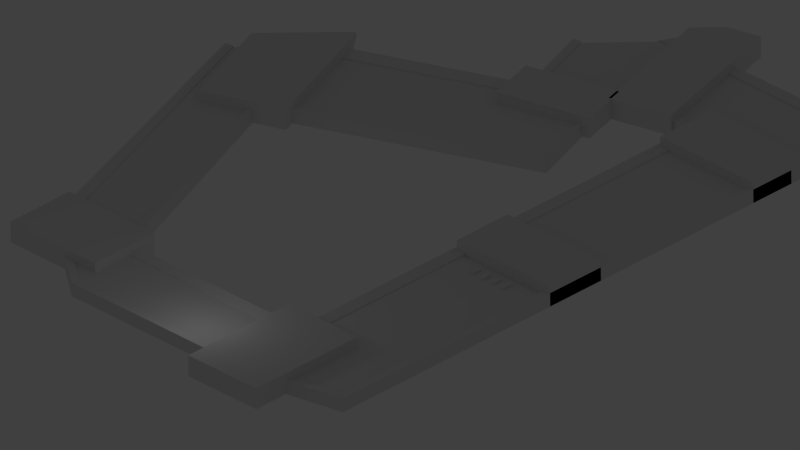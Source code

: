 # Source: firsttrack.blend  (saved by Blender 2.56.2; exported with 4.5.12 LTS)
import bpy
from mathutils import Matrix  # noqa: F401  (used for matrix-valued properties, if any)

bpy.ops.wm.read_factory_settings(use_empty=True)
scene = bpy.context.scene
scene.name = 'Scene'

# ---- collections
col_collection_1 = bpy.data.collections.new('Collection 1'); scene.collection.children.link(col_collection_1)

# ---- materials (node trees are filled in below, after node groups)
mat_material = bpy.data.materials.new('Material')
mat_material.alpha_threshold = 0.0
mat_material.use_transparent_shadow = False
mat_material.roughness = 0.5
mat_material.line_color = (0.0, 0.0, 0.0, 1.0)

# ---- material node trees

# ---- world
world_world = bpy.data.worlds.new('World'); scene.world = world_world
world_world.color = (0.05088, 0.05088, 0.05088)
world_world.use_sun_shadow = False
world_world.sun_shadow_jitter_overblur = 0.0
world_world.cycles.sampling_method = 'MANUAL'
world_world.cycles.sample_map_resolution = 256

# ---- cameras
cam_camera = bpy.data.cameras.new('Camera')
cam_camera.type = 'ORTHO'
cam_camera.clip_end = 100.0
cam_camera.lens = 30.4
cam_camera.ortho_scale = 66.81
cam_camera.dof.focus_distance = 0.0
cam_camera.dof.aperture_fstop = 128.0

# ---- lights
light_lamp = bpy.data.lights.new('Lamp', 'POINT')
light_lamp.transmission_factor = 0.0
light_lamp.cutoff_distance = 30.0
light_lamp.energy = 100.0
light_lamp.shadow_buffer_clip_start = 1.001
light_lamp.shadow_soft_size = 1.0
light_lamp.shadow_maximum_resolution = 0.006
light_lamp.use_absolute_resolution = True
light_lamp.cycles.use_multiple_importance_sampling = False

# ---- meshes
me_start_006 = bpy.data.meshes.new('start.006')
me_start_006.from_pydata([(0.2, 0.5, 7.451e-09), (0.2, -0.5, 7.451e-09), (-0.2, -0.5, 7.451e-09), (-0.2, 0.5, 7.451e-09), (0.2, 0.5, 0.2), (0.2, -0.5, 0.2), (-0.2, -0.5, 0.2), (-0.2, 0.5, 0.2)], [], [(0, 1, 2, 3), (4, 7, 6, 5), (0, 4, 5, 1), (1, 5, 6, 2), (2, 6, 7, 3), (4, 0, 3, 7)])
me_start_006.use_remesh_preserve_volume = False
me_start_006.use_remesh_preserve_attributes = False
me_start_006.use_mirror_vertex_groups = False
me_start_006.update()
me_start_005 = bpy.data.meshes.new('start.005')
me_start_005.from_pydata([(0.2, 0.5, 7.451e-09), (0.2, -0.5, 7.451e-09), (-0.2, -0.5, 7.451e-09), (-0.2, 0.5, 7.451e-09), (0.2, 0.5, 0.2), (0.2, -0.5, 0.2), (-0.2, -0.5, 0.2), (-0.2, 0.5, 0.2)], [], [(0, 1, 2, 3), (4, 7, 6, 5), (0, 4, 5, 1), (1, 5, 6, 2), (2, 6, 7, 3), (4, 0, 3, 7)])
me_start_005.use_remesh_preserve_volume = False
me_start_005.use_remesh_preserve_attributes = False
me_start_005.use_mirror_vertex_groups = False
me_start_005.update()
me_start_000 = bpy.data.meshes.new('start.000')
me_start_000.from_pydata([(0.2, 0.5, 7.451e-09), (0.2, -0.5, 7.451e-09), (-0.2, -0.5, 7.451e-09), (-0.2, 0.5, 7.451e-09), (0.2, 0.5, 0.2), (0.2, -0.5, 0.2), (-0.2, -0.5, 0.2), (-0.2, 0.5, 0.2)], [], [(0, 1, 2, 3), (4, 7, 6, 5), (0, 4, 5, 1), (1, 5, 6, 2), (2, 6, 7, 3), (4, 0, 3, 7)])
me_start_000.use_remesh_preserve_volume = False
me_start_000.use_remesh_preserve_attributes = False
me_start_000.use_mirror_vertex_groups = False
me_start_000.update()
me_start_4 = bpy.data.meshes.new('start.4')
me_start_4.from_pydata([(0.2, 0.5, 7.451e-09), (0.2, -0.5, 7.451e-09), (-0.2, -0.5, 7.451e-09), (-0.2, 0.5, 7.451e-09), (0.2, 0.5, 0.2), (0.2, -0.5, 0.2), (-0.2, -0.5, 0.2), (-0.2, 0.5, 0.2)], [], [(0, 1, 2, 3), (4, 7, 6, 5), (0, 4, 5, 1), (1, 5, 6, 2), (2, 6, 7, 3), (4, 0, 3, 7)])
me_start_4.use_remesh_preserve_volume = False
me_start_4.use_remesh_preserve_attributes = False
me_start_4.use_mirror_vertex_groups = False
me_start_4.update()
me_checkpoint_7 = bpy.data.meshes.new('checkpoint.7')
me_checkpoint_7.from_pydata([(7.0, 5.5, -1.0), (7.0, -2.5, -1.0), (-5.0, -2.5, -1.0), (-5.0, 5.5, -1.0), (7.0, 5.5, 1.0), (7.0, -2.5, 1.0), (-5.0, -2.5, 1.0), (-5.0, 5.5, 1.0)], [], [(0, 1, 2, 3), (4, 7, 6, 5), (0, 4, 5, 1), (1, 5, 6, 2), (2, 6, 7, 3), (4, 0, 3, 7)])
me_checkpoint_7.use_remesh_preserve_volume = False
me_checkpoint_7.use_remesh_preserve_attributes = False
me_checkpoint_7.use_mirror_vertex_groups = False
me_checkpoint_7.update()
me_checkpoint_6 = bpy.data.meshes.new('checkpoint.6')
me_checkpoint_6.from_pydata([(6.0, 4.5, -1.0), (6.0, -2.5, -1.0), (-4.0, -2.5, -1.0), (-4.0, 4.5, -1.0), (6.0, 4.5, 1.0), (6.0, -2.5, 1.0), (-4.0, -2.5, 1.0), (-4.0, 4.5, 1.0)], [], [(0, 1, 2, 3), (4, 7, 6, 5), (0, 4, 5, 1), (1, 5, 6, 2), (2, 6, 7, 3), (4, 0, 3, 7)])
me_checkpoint_6.use_remesh_preserve_volume = False
me_checkpoint_6.use_remesh_preserve_attributes = False
me_checkpoint_6.use_mirror_vertex_groups = False
me_checkpoint_6.update()
me_checkpoint_5 = bpy.data.meshes.new('checkpoint.5')
me_checkpoint_5.from_pydata([(9.0, 5.5, -1.0), (9.0, -2.5, -1.0), (-5.0, -2.5, -1.0), (-5.0, 5.5, -1.0), (9.0, 5.5, 1.0), (9.0, -2.5, 1.0), (-5.0, -2.5, 1.0), (-5.0, 5.5, 1.0)], [], [(0, 1, 2, 3), (4, 7, 6, 5), (0, 4, 5, 1), (1, 5, 6, 2), (2, 6, 7, 3), (4, 0, 3, 7)])
me_checkpoint_5.use_remesh_preserve_volume = False
me_checkpoint_5.use_remesh_preserve_attributes = False
me_checkpoint_5.use_mirror_vertex_groups = False
me_checkpoint_5.update()
me_checkpoint_4 = bpy.data.meshes.new('checkpoint.4')
me_checkpoint_4.from_pydata([(5.0, 2.5, -1.0), (5.0, -2.5, -1.0), (-4.0, -2.5, -1.0), (-4.0, 2.5, -1.0), (5.0, 2.5, 1.0), (5.0, -2.5, 1.0), (-4.0, -2.5, 1.0), (-4.0, 2.5, 1.0)], [], [(0, 1, 2, 3), (4, 7, 6, 5), (0, 4, 5, 1), (1, 5, 6, 2), (2, 6, 7, 3), (4, 0, 3, 7)])
me_checkpoint_4.use_remesh_preserve_volume = False
me_checkpoint_4.use_remesh_preserve_attributes = False
me_checkpoint_4.use_mirror_vertex_groups = False
me_checkpoint_4.update()
me_checkpoint_3 = bpy.data.meshes.new('checkpoint.3')
me_checkpoint_3.from_pydata([(8.0, 0.5, -1.0), (8.0, -5.5, -1.0), (-7.0, -5.5, -1.0), (-7.0, 0.5, -1.0), (8.0, 0.5, 1.0), (8.0, -5.5, 1.0), (-7.0, -5.5, 1.0), (-7.0, 0.5, 1.0)], [], [(0, 1, 2, 3), (4, 7, 6, 5), (0, 4, 5, 1), (1, 5, 6, 2), (2, 6, 7, 3), (4, 0, 3, 7)])
me_checkpoint_3.use_remesh_preserve_volume = False
me_checkpoint_3.use_remesh_preserve_attributes = False
me_checkpoint_3.use_mirror_vertex_groups = False
me_checkpoint_3.update()
me_checkpoint_2 = bpy.data.meshes.new('checkpoint.2')
me_checkpoint_2.from_pydata([(5.0, 4.5, -1.0), (5.0, -1.5, -1.0), (-6.0, -1.5, -1.0), (-6.0, 4.5, -1.0), (5.0, 4.5, 1.0), (5.0, -1.5, 1.0), (-6.0, -1.5, 1.0), (-6.0, 4.5, 1.0)], [], [(0, 1, 2, 3), (4, 7, 6, 5), (0, 4, 5, 1), (1, 5, 6, 2), (2, 6, 7, 3), (4, 0, 3, 7)])
me_checkpoint_2.use_remesh_preserve_volume = False
me_checkpoint_2.use_remesh_preserve_attributes = False
me_checkpoint_2.use_mirror_vertex_groups = False
me_checkpoint_2.update()
me_checkpoint_8 = bpy.data.meshes.new('checkpoint.8')
me_checkpoint_8.from_pydata([(5.0, 4.5, -1.0), (5.0, -1.5, -1.0), (-6.0, -1.5, -1.0), (-6.0, 4.5, -1.0), (5.0, 4.5, 1.0), (5.0, -1.5, 1.0), (-6.0, -1.5, 1.0), (-6.0, 4.5, 1.0)], [], [(0, 1, 2, 3), (4, 7, 6, 5), (0, 4, 5, 1), (1, 5, 6, 2), (2, 6, 7, 3), (4, 0, 3, 7)])
me_checkpoint_8.use_remesh_preserve_volume = False
me_checkpoint_8.use_remesh_preserve_attributes = False
me_checkpoint_8.use_mirror_vertex_groups = False
me_checkpoint_8.update()
me_track = bpy.data.meshes.new('track')
me_track.from_pydata([(11.0, 6.0, 0.0), (11.0, -4.768e-07, 0.0), (20.0, 2.0, 0.0), (20.0, 7.0, 0.0), (20.0, 54.0, 0.0), (11.0, 54.0, 0.0), (11.0, 62.0, 0.0), (18.0, 62.0, 0.0), (0.0, 62.0, 0.0), (0.0, 54.0, 0.0), (-8.0, 60.0, 0.0), (-2.0, 62.0, 0.0), (4.0, 42.0, 0.0), (-4.0, 48.0, 0.0), (-28.0, 38.0, 0.0), (-20.0, 32.0, 0.0), (-11.0, 6.0, 0.0), (-19.0, 12.0, 0.0), (-17.0, 6.0, 0.0), (-9.0, 0.0, 0.0), (20.0, 25.0, 0.0), (11.0, 25.0, 0.0), (11.0, 25.5, -0.1), (20.0, 25.5, -0.1), (20.0, 26.0, 0.0), (11.0, 26.0, 0.0), (20.0, 26.0, 0.1), (20.0, 25.5, 0.1), (20.0, 25.0, 0.1), (-9.0, 0.0, 0.1), (-17.0, 6.0, 0.1), (-19.0, 12.0, 0.1), (-28.0, 38.0, 0.1), (-4.0, 48.0, 0.1), (-2.0, 62.0, 0.1), (-8.0, 60.0, 0.1), (0.0, 62.0, 0.1), (18.0, 62.0, 0.1), (11.0, 62.0, 0.1), (20.0, 54.0, 0.1), (20.0, 7.0, 0.1), (20.0, 2.0, 0.1), (11.0, -4.768e-07, 0.1), (11.0, 26.0, 0.1), (11.0, 25.5, 0.1), (11.0, 25.0, 0.1), (-11.0, 6.0, 0.1), (-20.0, 32.0, 0.1), (4.0, 42.0, 0.1), (0.0, 54.0, 0.1), (11.0, 54.0, 0.1), (11.0, 6.0, 0.1), (9.9, 7.0, 0.3), (9.9, 53.0, 0.3), (0.9, 53.0, 0.3), (4.9, 41.0, 0.3), (-19.1, 31.0, 0.3), (-10.1, 7.0, 0.3), (9.9, 25.0, 0.3), (9.9, 25.5, 0.3), (9.9, 26.0, 0.3), (11.0, -1.0, 0.3), (21.0, 1.0, 0.3), (21.0, 7.0, 0.3), (21.0, 54.0, 0.3), (11.0, 63.0, 0.3), (19.0, 63.0, 0.3), (0.0, 63.0, 0.3), (-9.0, 61.0, 0.3), (-2.0, 63.0, 0.3), (-5.0, 49.0, 0.3), (-29.0, 39.0, 0.3), (-20.0, 12.0, 0.3), (-18.0, 6.0, 0.3), (-9.0, -1.0, 0.3), (21.0, 25.0, 0.3), (21.0, 25.5, 0.3), (21.0, 26.0, 0.3), (21.0, 26.0, -1.0), (21.0, 25.5, -1.0), (21.0, 25.0, -1.0), (-9.0, -1.0, -1.0), (-18.0, 6.0, -1.0), (-20.0, 12.0, -1.0), (-29.0, 39.0, -1.0), (-5.0, 49.0, -1.0), (-2.0, 63.0, -1.0), (-9.0, 61.0, -1.0), (0.0, 63.0, -1.0), (19.0, 63.0, -1.0), (11.0, 63.0, -1.0), (21.0, 54.0, -1.0), (21.0, 7.0, -1.0), (21.0, 1.0, -1.0), (11.0, -1.0, -1.0), (10.0, 26.0, -1.0), (10.0, 25.5, -1.0), (10.0, 25.0, -1.0), (-10.0, 7.0, -1.0), (-19.0, 31.0, -1.0), (5.0, 41.0, -1.0), (1.0, 53.0, -1.0), (10.0, 53.0, -1.0), (10.0, 7.0, -1.0)], [(13, 87)], [(0, 1, 2, 3), (5, 4, 7, 6), (5, 6, 8, 9), (9, 8, 11, 10), (12, 13, 14, 15), (16, 17, 18, 19), (0, 16, 19, 1), (21, 0, 3, 20), (21, 20, 23, 22), (22, 23, 24, 25), (4, 5, 25, 24), (4, 24, 26, 39), (24, 23, 27, 26), (23, 20, 28, 27), (20, 3, 40, 28), (1, 19, 29, 42), (19, 18, 30, 29), (18, 17, 31, 30), (14, 13, 33, 32), (10, 11, 34, 35), (11, 8, 36, 34), (8, 6, 38, 36), (6, 7, 37, 38), (7, 4, 39, 37), (3, 2, 41, 40), (2, 1, 42, 41), (25, 5, 50, 43), (22, 25, 43, 44), (21, 22, 44, 45), (0, 21, 45, 51), (16, 0, 51, 46), (12, 15, 47, 48), (5, 9, 49, 50), (50, 49, 54, 53), (48, 47, 56, 55), (46, 51, 52, 57), (51, 45, 58, 52), (45, 44, 59, 58), (44, 43, 60, 59), (43, 50, 53, 60), (41, 42, 61, 62), (40, 41, 62, 63), (37, 39, 64, 66), (38, 37, 66, 65), (36, 38, 65, 67), (34, 36, 67, 69), (35, 34, 69, 68), (32, 33, 70, 71), (30, 31, 72, 73), (29, 30, 73, 74), (42, 29, 74, 61), (28, 40, 63, 75), (27, 28, 75, 76), (26, 27, 76, 77), (39, 26, 77, 64), (33, 35, 68, 70), (10, 35, 33, 13), (9, 12, 48, 49), (48, 55, 54, 49), (9, 10, 13, 12), (15, 16, 46, 47), (46, 57, 56, 47), (14, 32, 31, 17), (31, 32, 71, 72), (14, 17, 16, 15), (72, 71, 84, 83), (70, 68, 87, 85), (64, 77, 78, 91), (77, 76, 79, 78), (76, 75, 80, 79), (75, 63, 92, 80), (61, 74, 81, 94), (74, 73, 82, 81), (73, 72, 83, 82), (71, 70, 85, 84), (68, 69, 86, 87), (69, 67, 88, 86), (67, 65, 90, 88), (65, 66, 89, 90), (66, 64, 91, 89), (63, 62, 93, 92), (62, 61, 94, 93), (56, 57, 98, 99), (54, 55, 100, 101), (60, 53, 102, 95), (59, 60, 95, 96), (58, 59, 96, 97), (52, 58, 97, 103), (57, 52, 103, 98), (55, 56, 99, 100), (53, 54, 101, 102), (92, 93, 94, 103), (80, 92, 103, 97), (79, 80, 97, 96), (78, 79, 96, 95), (78, 95, 102, 91), (89, 91, 102, 90), (88, 90, 102, 101), (86, 88, 101, 87), (84, 85, 100, 99), (83, 84, 99, 98), (81, 98, 103, 94), (81, 82, 83, 98)])
me_track.materials.append(mat_material)
me_track.use_remesh_preserve_volume = False
me_track.use_remesh_preserve_attributes = False
me_track.use_mirror_vertex_groups = False
me_track.update()

# ---- objects
ob_starting_positions = bpy.data.objects.new('Starting Positions', None)
ob_start_1 = bpy.data.objects.new('start.1', me_start_006)
ob_start_2 = bpy.data.objects.new('start.2', me_start_005)
ob_start_3 = bpy.data.objects.new('start.3', me_start_000)
ob_start_4 = bpy.data.objects.new('start.4', me_start_4)
ob_checkpoints = bpy.data.objects.new('Checkpoints', None)
ob_checkpoint_7 = bpy.data.objects.new('checkpoint.7', me_checkpoint_7)
ob_checkpoint_6 = bpy.data.objects.new('checkpoint.6', me_checkpoint_6)
ob_checkpoint_5 = bpy.data.objects.new('checkpoint.5', me_checkpoint_5)
ob_checkpoint_4 = bpy.data.objects.new('checkpoint.4', me_checkpoint_4)
ob_checkpoint_3 = bpy.data.objects.new('checkpoint.3', me_checkpoint_3)
ob_checkpoint_2 = bpy.data.objects.new('checkpoint.2', me_checkpoint_2)
ob_checkpoint_8 = bpy.data.objects.new('checkpoint.8', me_checkpoint_8)
ob_track = bpy.data.objects.new('track', me_track)
ob_lamp = bpy.data.objects.new('Lamp', light_lamp)
ob_camera = bpy.data.objects.new('Camera', cam_camera)

# ---- transforms, parenting, visibility, modifiers, constraints
ob_starting_positions.location = (0.0, 0.0, 0.0)
ob_starting_positions.empty_image_offset = (0.0, 0.0)
ob_starting_positions.lineart.crease_threshold = 0.0
ob_start_1.parent = ob_starting_positions
ob_start_1.location = (13.7, 24.0, 0.0)
ob_start_1.lineart.crease_threshold = 0.0
ob_start_2.parent = ob_starting_positions
ob_start_2.location = (14.9, 24.0, 0.0)
ob_start_2.lineart.crease_threshold = 0.0
ob_start_3.parent = ob_starting_positions
ob_start_3.location = (16.1, 24.0, 0.0)
ob_start_3.lineart.crease_threshold = 0.0
ob_start_4.parent = ob_starting_positions
ob_start_4.location = (17.3, 24.0, 0.0)
ob_start_4.lineart.crease_threshold = 0.0
ob_checkpoints.location = (3.91, 31.76, -2.601)
ob_checkpoints.empty_image_offset = (0.0, 0.0)
ob_checkpoints.lineart.crease_threshold = 0.0
ob_checkpoint_7.parent = ob_checkpoints
ob_checkpoint_7.matrix_parent_inverse = Matrix(((1.0, 0.0, 0.0, -3.91), (0.0, 1.0, 0.0, -31.76), (0.0, 0.0, 1.0, 2.601), (0.0, 0.0, 0.0, 1.0)))
ob_checkpoint_7.location = (9.94, 3.342, 0.0)
ob_checkpoint_7.rotation_euler = (0.0, 0.0, 4.712)
ob_checkpoint_7.lineart.crease_threshold = 0.0
ob_checkpoint_6.parent = ob_checkpoints
ob_checkpoint_6.matrix_parent_inverse = Matrix(((1.0, 0.0, 0.0, -3.91), (0.0, 1.0, 0.0, -31.76), (0.0, 0.0, 1.0, 2.601), (0.0, 0.0, 0.0, 1.0)))
ob_checkpoint_6.location = (-13.06, 6.342, 0.0)
ob_checkpoint_6.rotation_euler = (0.0, -0.0, 3.142)
ob_checkpoint_6.lineart.crease_threshold = 0.0
ob_checkpoint_5.parent = ob_checkpoints
ob_checkpoint_5.matrix_parent_inverse = Matrix(((1.0, 0.0, 0.0, -3.91), (0.0, 1.0, 0.0, -31.76), (0.0, 0.0, 1.0, 2.601), (0.0, 0.0, 0.0, 1.0)))
ob_checkpoint_5.location = (-19.8, 34.86, 0.0)
ob_checkpoint_5.rotation_euler = (0.0, -0.0, 1.92)
ob_checkpoint_5.lineart.crease_threshold = 0.0
ob_checkpoint_4.parent = ob_checkpoints
ob_checkpoint_4.matrix_parent_inverse = Matrix(((1.0, 0.0, 0.0, -3.91), (0.0, 1.0, 0.0, -31.76), (0.0, 0.0, 1.0, 2.601), (0.0, 0.0, 0.0, 1.0)))
ob_checkpoint_4.location = (-1.0, 49.0, 0.0)
ob_checkpoint_4.rotation_euler = (0.0, 0.0, 3.403)
ob_checkpoint_4.lineart.crease_threshold = 0.0
ob_checkpoint_3.parent = ob_checkpoints
ob_checkpoint_3.matrix_parent_inverse = Matrix(((1.0, 0.0, 0.0, -3.91), (0.0, 1.0, 0.0, -31.76), (0.0, 0.0, 1.0, 2.601), (0.0, 0.0, 0.0, 1.0)))
ob_checkpoint_3.location = (1.0, 58.0, 0.0)
ob_checkpoint_3.rotation_euler = (0.0, -0.0, 1.833)
ob_checkpoint_3.lineart.crease_threshold = 0.0
ob_checkpoint_2.parent = ob_checkpoints
ob_checkpoint_2.matrix_parent_inverse = Matrix(((1.0, 0.0, 0.0, -3.91), (0.0, 1.0, 0.0, -31.76), (0.0, 0.0, 1.0, 2.601), (0.0, 0.0, 0.0, 1.0)))
ob_checkpoint_2.location = (16.0, 51.0, 0.0)
ob_checkpoint_2.lineart.crease_threshold = 0.0
ob_checkpoint_8.parent = ob_checkpoints
ob_checkpoint_8.matrix_parent_inverse = Matrix(((1.0, 0.0, 0.0, -3.91), (0.0, 1.0, 0.0, -31.76), (0.0, 0.0, 1.0, 2.601), (0.0, 0.0, 0.0, 1.0)))
ob_checkpoint_8.location = (16.0, 27.0, 0.0)
ob_checkpoint_8.lineart.crease_threshold = 0.0
ob_track.location = (0.0, 0.0, 0.0)
ob_track.lock_rotations_4d = False
ob_track.empty_display_type = 'ARROWS'
ob_track.lineart.crease_threshold = 0.0
ob_lamp.location = (4.076, 1.005, 5.904)
ob_lamp.rotation_euler = (0.6503, 0.05522, 1.866)
ob_lamp.lock_rotations_4d = False
ob_lamp.empty_display_type = 'ARROWS'
ob_lamp.color = (0.0, 0.0, 0.0, 0.0)
ob_lamp.lineart.crease_threshold = 0.0
ob_camera.location = (49.14, -19.8, 37.0)
ob_camera.rotation_euler = (1.047, 0.01082, 0.7854)
ob_camera.lock_rotations_4d = False
ob_camera.empty_display_type = 'ARROWS'
ob_camera.color = (0.0, 0.0, 0.0, 0.0)
ob_camera.hide_viewport = True
ob_camera.display_type = 'WIRE'
ob_camera.lineart.crease_threshold = 0.0

# ---- collection membership
col_collection_1.objects.link(ob_starting_positions)
col_collection_1.objects.link(ob_start_1)
col_collection_1.objects.link(ob_start_2)
col_collection_1.objects.link(ob_start_3)
col_collection_1.objects.link(ob_start_4)
col_collection_1.objects.link(ob_checkpoints)
col_collection_1.objects.link(ob_checkpoint_7)
col_collection_1.objects.link(ob_checkpoint_6)
col_collection_1.objects.link(ob_checkpoint_5)
col_collection_1.objects.link(ob_checkpoint_4)
col_collection_1.objects.link(ob_checkpoint_3)
col_collection_1.objects.link(ob_checkpoint_2)
col_collection_1.objects.link(ob_checkpoint_8)
col_collection_1.objects.link(ob_track)
col_collection_1.objects.link(ob_lamp)
col_collection_1.objects.link(ob_camera)

# ---- scene / render settings (as saved in the file)
scene.camera = ob_camera
scene.frame_start = 1; scene.frame_end = 250; scene.frame_set(1)
scene.render.engine = 'BLENDER_EEVEE_NEXT'
scene.render.image_settings.color_mode = 'RGB'
scene.render.image_settings.compression = 90
scene.render.resolution_percentage = 50
scene.render.dither_intensity = 0.0
scene.render.bake_margin = 2
scene.render.bake_bias = 0.0
scene.cycles.use_denoising = False
scene.cycles.samples = 10
scene.cycles.sampling_pattern = 'TABULATED_SOBOL'
scene.cycles.light_sampling_threshold = 0.0
scene.cycles.use_adaptive_sampling = False
scene.cycles.use_light_tree = False
scene.cycles.blur_glossy = 0.0
scene.cycles.volume_bounces = 1
scene.cycles.pixel_filter_type = 'GAUSSIAN'
scene.cycles.sample_clamp_indirect = 0.0
scene.view_settings.view_transform = 'Standard'
bpy.context.view_layer.update()
